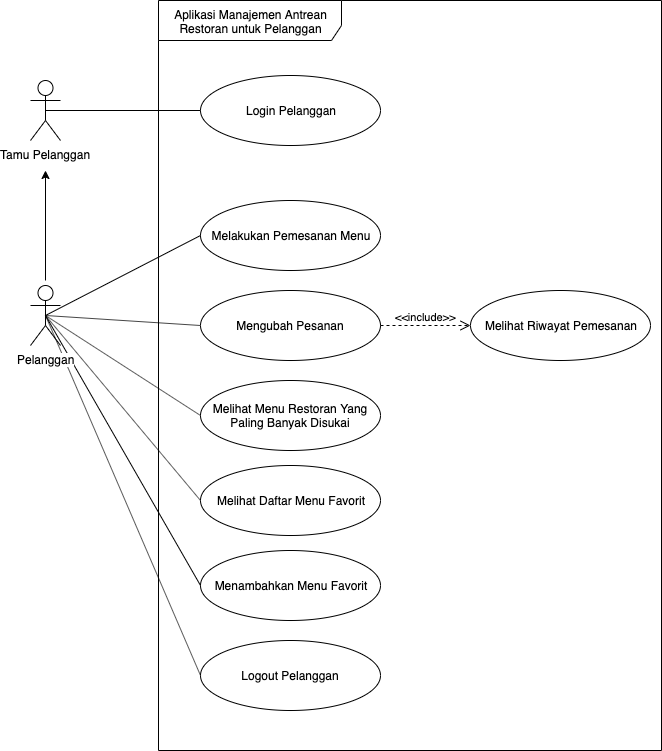

The diagram above was exported from draw.io. Its source (the exported page's mxGraphModel, read from the mxfile embedded in the PNG):
<mxGraphModel dx="1782" dy="502" grid="1" gridSize="10" guides="1" tooltips="1" connect="1" arrows="1" fold="1" page="1" pageScale="1" pageWidth="850" pageHeight="1100" math="0" shadow="0">
  <root>
    <mxCell id="0" />
    <mxCell id="1" parent="0" />
    <mxCell id="2" value="Aplikasi Manajemen Antrean Restoran untuk Pelanggan" style="shape=umlFrame;whiteSpace=wrap;html=1;width=183;height=40;" vertex="1" parent="1">
      <mxGeometry x="128" y="80" width="503" height="750" as="geometry" />
    </mxCell>
    <mxCell id="3" value="Melakukan Pemesanan Menu" style="ellipse;whiteSpace=wrap;html=1;" vertex="1" parent="1">
      <mxGeometry x="170" y="280" width="180" height="70" as="geometry" />
    </mxCell>
    <mxCell id="4" value="Melihat Riwayat Pemesanan" style="ellipse;whiteSpace=wrap;html=1;" vertex="1" parent="1">
      <mxGeometry x="440" y="370" width="180" height="70" as="geometry" />
    </mxCell>
    <mxCell id="5" value="Melihat Menu Restoran Yang Paling Banyak Disukai" style="ellipse;whiteSpace=wrap;html=1;" vertex="1" parent="1">
      <mxGeometry x="170" y="460" width="180" height="70" as="geometry" />
    </mxCell>
    <mxCell id="6" value="Melihat Daftar Menu Favorit" style="ellipse;whiteSpace=wrap;html=1;" vertex="1" parent="1">
      <mxGeometry x="170" y="545" width="180" height="70" as="geometry" />
    </mxCell>
    <mxCell id="7" value="Menambahkan Menu Favorit" style="ellipse;whiteSpace=wrap;html=1;" vertex="1" parent="1">
      <mxGeometry x="170" y="630" width="180" height="70" as="geometry" />
    </mxCell>
    <mxCell id="8" value="Logout Pelanggan" style="ellipse;whiteSpace=wrap;html=1;" vertex="1" parent="1">
      <mxGeometry x="170" y="720" width="180" height="70" as="geometry" />
    </mxCell>
    <mxCell id="9" value="Tamu Pelanggan" style="shape=umlActor;verticalLabelPosition=bottom;labelBackgroundColor=#ffffff;verticalAlign=top;html=1;outlineConnect=0;" vertex="1" parent="1">
      <mxGeometry y="160" width="30" height="60" as="geometry" />
    </mxCell>
    <mxCell id="10" value="Login Pelanggan" style="ellipse;whiteSpace=wrap;html=1;" vertex="1" parent="1">
      <mxGeometry x="170" y="155" width="180" height="70" as="geometry" />
    </mxCell>
    <mxCell id="11" value="" style="endArrow=none;html=1;exitX=0.5;exitY=0.5;exitDx=0;exitDy=0;exitPerimeter=0;" edge="1" source="9" parent="1">
      <mxGeometry width="50" height="50" relative="1" as="geometry">
        <mxPoint x="50" y="195" as="sourcePoint" />
        <mxPoint x="170" y="190" as="targetPoint" />
      </mxGeometry>
    </mxCell>
    <mxCell id="12" value="" style="endArrow=classic;html=1;" edge="1" parent="1">
      <mxGeometry width="50" height="50" relative="1" as="geometry">
        <mxPoint x="15" y="360" as="sourcePoint" />
        <mxPoint x="15" y="250" as="targetPoint" />
      </mxGeometry>
    </mxCell>
    <mxCell id="13" value="" style="endArrow=none;html=1;exitX=0.5;exitY=0.5;exitDx=0;exitDy=0;exitPerimeter=0;entryX=0;entryY=0.5;entryDx=0;entryDy=0;" edge="1" source="21" target="3" parent="1">
      <mxGeometry width="50" height="50" relative="1" as="geometry">
        <mxPoint x="90" y="480" as="sourcePoint" />
        <mxPoint x="140" y="430" as="targetPoint" />
      </mxGeometry>
    </mxCell>
    <mxCell id="14" value="" style="endArrow=none;html=1;exitX=0.5;exitY=0.5;exitDx=0;exitDy=0;exitPerimeter=0;entryX=0;entryY=0.5;entryDx=0;entryDy=0;" edge="1" source="21" target="19" parent="1">
      <mxGeometry width="50" height="50" relative="1" as="geometry">
        <mxPoint x="100" y="530" as="sourcePoint" />
        <mxPoint x="150" y="480" as="targetPoint" />
      </mxGeometry>
    </mxCell>
    <mxCell id="15" value="" style="endArrow=none;html=1;exitX=0.5;exitY=0.5;exitDx=0;exitDy=0;exitPerimeter=0;entryX=0;entryY=0.5;entryDx=0;entryDy=0;" edge="1" source="21" target="5" parent="1">
      <mxGeometry width="50" height="50" relative="1" as="geometry">
        <mxPoint x="25" y="530" as="sourcePoint" />
        <mxPoint x="180" y="475" as="targetPoint" />
      </mxGeometry>
    </mxCell>
    <mxCell id="16" value="" style="endArrow=none;html=1;entryX=0;entryY=0.5;entryDx=0;entryDy=0;exitX=0.5;exitY=0.5;exitDx=0;exitDy=0;exitPerimeter=0;" edge="1" source="21" target="6" parent="1">
      <mxGeometry width="50" height="50" relative="1" as="geometry">
        <mxPoint x="80" y="560" as="sourcePoint" />
        <mxPoint x="190" y="485" as="targetPoint" />
      </mxGeometry>
    </mxCell>
    <mxCell id="17" value="" style="endArrow=none;html=1;exitX=0.5;exitY=0.5;exitDx=0;exitDy=0;exitPerimeter=0;entryX=0;entryY=0.5;entryDx=0;entryDy=0;" edge="1" source="21" target="7" parent="1">
      <mxGeometry width="50" height="50" relative="1" as="geometry">
        <mxPoint x="45" y="550" as="sourcePoint" />
        <mxPoint x="200" y="495" as="targetPoint" />
      </mxGeometry>
    </mxCell>
    <mxCell id="18" value="" style="endArrow=none;html=1;exitX=0.5;exitY=0.5;exitDx=0;exitDy=0;exitPerimeter=0;entryX=0;entryY=0.5;entryDx=0;entryDy=0;" edge="1" source="21" target="8" parent="1">
      <mxGeometry width="50" height="50" relative="1" as="geometry">
        <mxPoint x="55" y="560" as="sourcePoint" />
        <mxPoint x="210" y="505" as="targetPoint" />
      </mxGeometry>
    </mxCell>
    <mxCell id="19" value="Mengubah Pesanan" style="ellipse;whiteSpace=wrap;html=1;" vertex="1" parent="1">
      <mxGeometry x="170" y="370" width="180" height="70" as="geometry" />
    </mxCell>
    <mxCell id="20" value="&amp;lt;&amp;lt;include&amp;gt;&amp;gt;" style="html=1;verticalAlign=bottom;endArrow=open;dashed=1;endSize=8;exitX=1;exitY=0.5;exitDx=0;exitDy=0;entryX=0;entryY=0.5;entryDx=0;entryDy=0;" edge="1" source="19" target="4" parent="1">
      <mxGeometry relative="1" as="geometry">
        <mxPoint x="670" y="307" as="sourcePoint" />
        <mxPoint x="500" y="380" as="targetPoint" />
      </mxGeometry>
    </mxCell>
    <mxCell id="21" value="Pelanggan" style="shape=umlActor;verticalLabelPosition=bottom;labelBackgroundColor=#ffffff;verticalAlign=top;html=1;outlineConnect=0;" vertex="1" parent="1">
      <mxGeometry y="365" width="30" height="60" as="geometry" />
    </mxCell>
  </root>
</mxGraphModel>